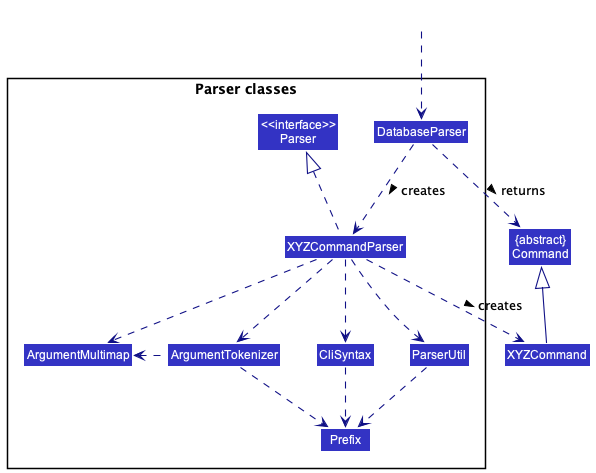

The diagram above was rendered by PlantUML. Its source (embedded in the PNG):
@startuml
!include style.puml
skinparam arrowThickness 1.1
skinparam arrowColor LOGIC_COLOR_T4
skinparam classBackgroundColor LOGIC_COLOR

Class "{abstract}\nCommand" as Command
Class XYZCommand

package "Parser classes"{
Class "<<interface>>\nParser" as Parser
Class DatabaseParser
Class XYZCommandParser
Class CliSyntax
Class ParserUtil
Class ArgumentMultimap
Class ArgumentTokenizer
Class Prefix
}

Class HiddenOutside #FFFFFF
HiddenOutside ..> DatabaseParser

DatabaseParser .down.> XYZCommandParser: creates >

XYZCommandParser ..> XYZCommand : creates >
DatabaseParser ..> Command : returns >
XYZCommandParser .up.|> Parser
XYZCommandParser ..> ArgumentMultimap
XYZCommandParser ..> ArgumentTokenizer
ArgumentTokenizer .left.> ArgumentMultimap
XYZCommandParser ..> CliSyntax
CliSyntax ..> Prefix
XYZCommandParser ..> ParserUtil
ParserUtil .down.> Prefix
ArgumentTokenizer .down.> Prefix
XYZCommand -up-|> Command
@enduml